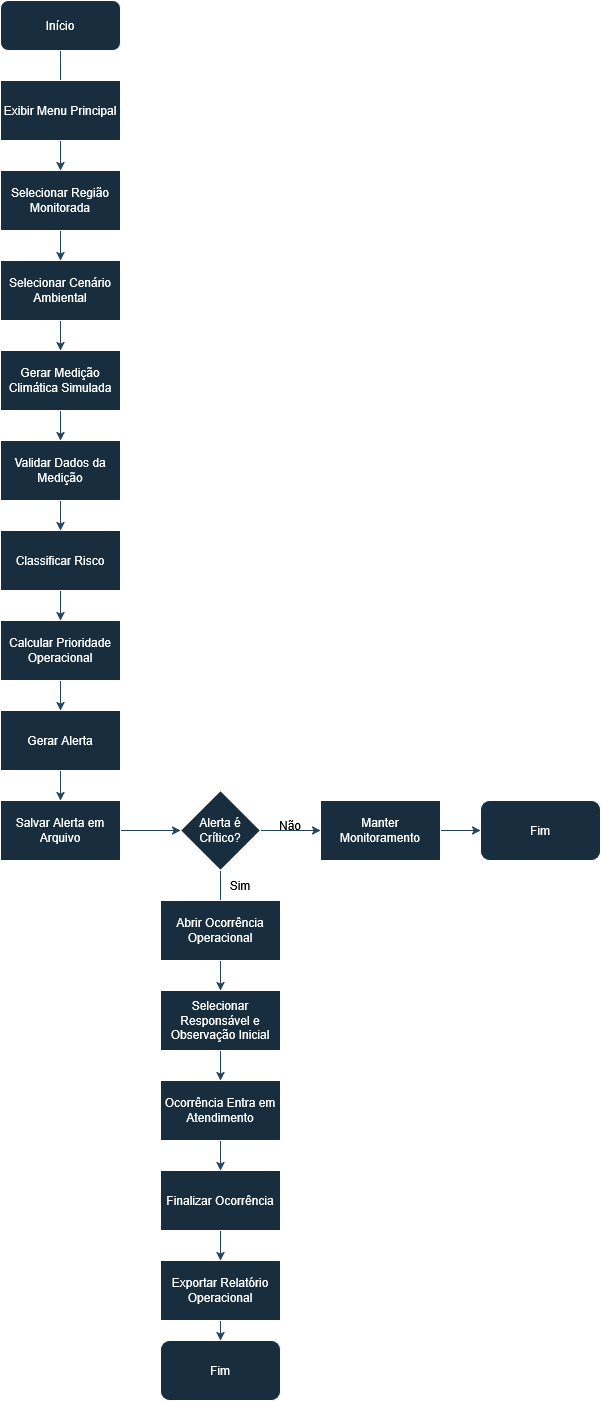

The diagram above was exported from draw.io. Its source (the exported page's mxGraphModel, read from the mxfile embedded in the PNG):
<mxGraphModel dx="1553" dy="909" grid="1" gridSize="10" guides="1" tooltips="1" connect="1" arrows="1" fold="1" page="1" pageScale="1" pageWidth="850" pageHeight="1100" background="#FFFFFF" math="0" shadow="0">
  <root>
    <mxCell id="0" />
    <mxCell id="1" parent="0" />
    <mxCell id="EtNiVQBIgsGogzkuVjpv-3" edge="1" parent="1" source="EtNiVQBIgsGogzkuVjpv-1" style="edgeStyle=orthogonalEdgeStyle;rounded=0;orthogonalLoop=1;jettySize=auto;html=1;exitX=0.5;exitY=1;exitDx=0;exitDy=0;entryX=0.5;entryY=0;entryDx=0;entryDy=0;labelBackgroundColor=none;strokeColor=#23445D;fontColor=default;">
      <mxGeometry relative="1" as="geometry">
        <mxPoint x="330" y="140" as="targetPoint" />
      </mxGeometry>
    </mxCell>
    <mxCell id="EtNiVQBIgsGogzkuVjpv-1" parent="1" style="rounded=1;whiteSpace=wrap;html=1;labelBackgroundColor=none;fillColor=#182E3E;strokeColor=#FFFFFF;fontColor=#FFFFFF;" value="Início" vertex="1">
      <mxGeometry height="50" width="120" x="270" y="50" as="geometry" />
    </mxCell>
    <mxCell id="EtNiVQBIgsGogzkuVjpv-10" edge="1" parent="1" source="EtNiVQBIgsGogzkuVjpv-8" style="edgeStyle=orthogonalEdgeStyle;rounded=0;orthogonalLoop=1;jettySize=auto;html=1;exitX=0.5;exitY=1;exitDx=0;exitDy=0;labelBackgroundColor=none;strokeColor=#23445D;fontColor=default;" target="EtNiVQBIgsGogzkuVjpv-9">
      <mxGeometry relative="1" as="geometry" />
    </mxCell>
    <mxCell id="EtNiVQBIgsGogzkuVjpv-8" parent="1" style="rounded=0;whiteSpace=wrap;html=1;labelBackgroundColor=none;fillColor=#182E3E;strokeColor=#FFFFFF;fontColor=#FFFFFF;" value="&lt;div&gt;Exibir Menu Principal&lt;/div&gt;" vertex="1">
      <mxGeometry height="60" width="120" x="270" y="130" as="geometry" />
    </mxCell>
    <mxCell id="EtNiVQBIgsGogzkuVjpv-13" edge="1" parent="1" source="EtNiVQBIgsGogzkuVjpv-9" style="edgeStyle=orthogonalEdgeStyle;rounded=0;orthogonalLoop=1;jettySize=auto;html=1;exitX=0.5;exitY=1;exitDx=0;exitDy=0;labelBackgroundColor=none;strokeColor=#23445D;fontColor=default;" target="EtNiVQBIgsGogzkuVjpv-12">
      <mxGeometry relative="1" as="geometry" />
    </mxCell>
    <mxCell id="EtNiVQBIgsGogzkuVjpv-9" parent="1" style="rounded=0;whiteSpace=wrap;html=1;labelBackgroundColor=none;fillColor=#182E3E;strokeColor=#FFFFFF;fontColor=#FFFFFF;" value="&lt;div&gt;Selecionar Região Monitorada&lt;/div&gt;" vertex="1">
      <mxGeometry height="60" width="120" x="270" y="220" as="geometry" />
    </mxCell>
    <mxCell id="EtNiVQBIgsGogzkuVjpv-15" edge="1" parent="1" source="EtNiVQBIgsGogzkuVjpv-12" style="edgeStyle=orthogonalEdgeStyle;rounded=0;orthogonalLoop=1;jettySize=auto;html=1;exitX=0.5;exitY=1;exitDx=0;exitDy=0;entryX=0.5;entryY=0;entryDx=0;entryDy=0;labelBackgroundColor=none;strokeColor=#23445D;fontColor=default;" target="EtNiVQBIgsGogzkuVjpv-14">
      <mxGeometry relative="1" as="geometry" />
    </mxCell>
    <mxCell id="EtNiVQBIgsGogzkuVjpv-12" parent="1" style="rounded=0;whiteSpace=wrap;html=1;labelBackgroundColor=none;fillColor=#182E3E;strokeColor=#FFFFFF;fontColor=#FFFFFF;" value="Selecionar Cenário Ambiental" vertex="1">
      <mxGeometry height="60" width="120" x="270" y="310" as="geometry" />
    </mxCell>
    <mxCell id="EtNiVQBIgsGogzkuVjpv-17" edge="1" parent="1" source="EtNiVQBIgsGogzkuVjpv-14" style="edgeStyle=orthogonalEdgeStyle;rounded=0;orthogonalLoop=1;jettySize=auto;html=1;exitX=0.5;exitY=1;exitDx=0;exitDy=0;labelBackgroundColor=none;strokeColor=#23445D;fontColor=default;" target="EtNiVQBIgsGogzkuVjpv-16">
      <mxGeometry relative="1" as="geometry" />
    </mxCell>
    <mxCell id="EtNiVQBIgsGogzkuVjpv-14" parent="1" style="rounded=0;whiteSpace=wrap;html=1;labelBackgroundColor=none;fillColor=#182E3E;strokeColor=#FFFFFF;fontColor=#FFFFFF;" value="Gerar Medição Climática Simulada" vertex="1">
      <mxGeometry height="60" width="120" x="270" y="400" as="geometry" />
    </mxCell>
    <mxCell id="EtNiVQBIgsGogzkuVjpv-19" edge="1" parent="1" source="EtNiVQBIgsGogzkuVjpv-16" style="edgeStyle=orthogonalEdgeStyle;rounded=0;orthogonalLoop=1;jettySize=auto;html=1;exitX=0.5;exitY=1;exitDx=0;exitDy=0;entryX=0.5;entryY=0;entryDx=0;entryDy=0;labelBackgroundColor=none;strokeColor=#23445D;fontColor=default;" target="EtNiVQBIgsGogzkuVjpv-18">
      <mxGeometry relative="1" as="geometry" />
    </mxCell>
    <mxCell id="EtNiVQBIgsGogzkuVjpv-16" parent="1" style="rounded=0;whiteSpace=wrap;html=1;labelBackgroundColor=none;fillColor=#182E3E;strokeColor=#FFFFFF;fontColor=#FFFFFF;" value="Validar Dados da Medição" vertex="1">
      <mxGeometry height="60" width="120" x="270" y="490" as="geometry" />
    </mxCell>
    <mxCell id="EtNiVQBIgsGogzkuVjpv-21" edge="1" parent="1" source="EtNiVQBIgsGogzkuVjpv-18" style="edgeStyle=orthogonalEdgeStyle;rounded=0;orthogonalLoop=1;jettySize=auto;html=1;exitX=0.5;exitY=1;exitDx=0;exitDy=0;entryX=0.5;entryY=0;entryDx=0;entryDy=0;labelBackgroundColor=none;strokeColor=#23445D;fontColor=default;" target="EtNiVQBIgsGogzkuVjpv-20">
      <mxGeometry relative="1" as="geometry" />
    </mxCell>
    <mxCell id="EtNiVQBIgsGogzkuVjpv-18" parent="1" style="rounded=0;whiteSpace=wrap;html=1;labelBackgroundColor=none;fillColor=#182E3E;strokeColor=#FFFFFF;fontColor=#FFFFFF;" value="Classificar Risco" vertex="1">
      <mxGeometry height="60" width="120" x="270" y="580" as="geometry" />
    </mxCell>
    <mxCell id="EtNiVQBIgsGogzkuVjpv-23" edge="1" parent="1" source="EtNiVQBIgsGogzkuVjpv-20" style="edgeStyle=orthogonalEdgeStyle;rounded=0;orthogonalLoop=1;jettySize=auto;html=1;exitX=0.5;exitY=1;exitDx=0;exitDy=0;entryX=0.5;entryY=0;entryDx=0;entryDy=0;labelBackgroundColor=none;strokeColor=#23445D;fontColor=default;" target="EtNiVQBIgsGogzkuVjpv-22">
      <mxGeometry relative="1" as="geometry" />
    </mxCell>
    <mxCell id="EtNiVQBIgsGogzkuVjpv-20" parent="1" style="rounded=0;whiteSpace=wrap;html=1;labelBackgroundColor=none;fillColor=#182E3E;strokeColor=#FFFFFF;fontColor=#FFFFFF;" value="&lt;div&gt;Calcular Prioridade Operacional&lt;/div&gt;" vertex="1">
      <mxGeometry height="60" width="120" x="270" y="670" as="geometry" />
    </mxCell>
    <mxCell id="EtNiVQBIgsGogzkuVjpv-25" edge="1" parent="1" source="EtNiVQBIgsGogzkuVjpv-22" style="edgeStyle=orthogonalEdgeStyle;rounded=0;orthogonalLoop=1;jettySize=auto;html=1;exitX=0.5;exitY=1;exitDx=0;exitDy=0;entryX=0.5;entryY=0;entryDx=0;entryDy=0;labelBackgroundColor=none;strokeColor=#23445D;fontColor=default;" target="EtNiVQBIgsGogzkuVjpv-24">
      <mxGeometry relative="1" as="geometry" />
    </mxCell>
    <mxCell id="EtNiVQBIgsGogzkuVjpv-22" parent="1" style="rounded=0;whiteSpace=wrap;html=1;labelBackgroundColor=none;fillColor=#182E3E;strokeColor=#FFFFFF;fontColor=#FFFFFF;" value="Gerar Alerta" vertex="1">
      <mxGeometry height="60" width="120" x="270" y="760" as="geometry" />
    </mxCell>
    <mxCell id="EtNiVQBIgsGogzkuVjpv-27" edge="1" parent="1" source="EtNiVQBIgsGogzkuVjpv-24" style="edgeStyle=orthogonalEdgeStyle;rounded=0;orthogonalLoop=1;jettySize=auto;html=1;exitX=1;exitY=0.5;exitDx=0;exitDy=0;entryX=0;entryY=0.5;entryDx=0;entryDy=0;labelBackgroundColor=none;strokeColor=#23445D;fontColor=default;" target="EtNiVQBIgsGogzkuVjpv-26">
      <mxGeometry relative="1" as="geometry" />
    </mxCell>
    <mxCell id="EtNiVQBIgsGogzkuVjpv-24" parent="1" style="rounded=0;whiteSpace=wrap;html=1;labelBackgroundColor=none;fillColor=#182E3E;strokeColor=#FFFFFF;fontColor=#FFFFFF;" value="Salvar Alerta em Arquivo" vertex="1">
      <mxGeometry height="60" width="120" x="270" y="850" as="geometry" />
    </mxCell>
    <mxCell id="EtNiVQBIgsGogzkuVjpv-49" edge="1" parent="1" source="EtNiVQBIgsGogzkuVjpv-26" style="edgeStyle=orthogonalEdgeStyle;rounded=0;orthogonalLoop=1;jettySize=auto;html=1;exitX=0.5;exitY=1;exitDx=0;exitDy=0;labelBackgroundColor=none;strokeColor=#23445D;fontColor=default;">
      <mxGeometry relative="1" as="geometry">
        <mxPoint x="490.3333333333335" y="970" as="targetPoint" />
      </mxGeometry>
    </mxCell>
    <mxCell id="EtNiVQBIgsGogzkuVjpv-54" edge="1" parent="1" source="EtNiVQBIgsGogzkuVjpv-26" style="edgeStyle=orthogonalEdgeStyle;rounded=0;orthogonalLoop=1;jettySize=auto;html=1;exitX=1;exitY=0.5;exitDx=0;exitDy=0;entryX=0;entryY=0.5;entryDx=0;entryDy=0;labelBackgroundColor=none;strokeColor=#23445D;fontColor=default;" target="EtNiVQBIgsGogzkuVjpv-28">
      <mxGeometry relative="1" as="geometry" />
    </mxCell>
    <mxCell id="EtNiVQBIgsGogzkuVjpv-26" parent="1" style="rhombus;whiteSpace=wrap;html=1;labelBackgroundColor=none;fillColor=#182E3E;strokeColor=#FFFFFF;fontColor=#FFFFFF;" value="Alerta é Crítico?" vertex="1">
      <mxGeometry height="80" width="80" x="450" y="840" as="geometry" />
    </mxCell>
    <mxCell id="EtNiVQBIgsGogzkuVjpv-44" edge="1" parent="1" source="EtNiVQBIgsGogzkuVjpv-28" style="edgeStyle=orthogonalEdgeStyle;rounded=0;orthogonalLoop=1;jettySize=auto;html=1;exitX=1;exitY=0.5;exitDx=0;exitDy=0;entryX=0;entryY=0.5;entryDx=0;entryDy=0;labelBackgroundColor=none;strokeColor=#23445D;fontColor=default;" target="EtNiVQBIgsGogzkuVjpv-43">
      <mxGeometry relative="1" as="geometry" />
    </mxCell>
    <mxCell id="EtNiVQBIgsGogzkuVjpv-28" parent="1" style="rounded=0;whiteSpace=wrap;html=1;labelBackgroundColor=none;fillColor=#182E3E;strokeColor=#FFFFFF;fontColor=#FFFFFF;" value="Manter Monitoramento" vertex="1">
      <mxGeometry height="60" width="120" x="590" y="850" as="geometry" />
    </mxCell>
    <mxCell id="EtNiVQBIgsGogzkuVjpv-46" edge="1" parent="1" source="EtNiVQBIgsGogzkuVjpv-37" style="edgeStyle=orthogonalEdgeStyle;rounded=0;orthogonalLoop=1;jettySize=auto;html=1;exitX=0.5;exitY=1;exitDx=0;exitDy=0;entryX=0.5;entryY=0;entryDx=0;entryDy=0;labelBackgroundColor=none;strokeColor=#23445D;fontColor=default;" target="EtNiVQBIgsGogzkuVjpv-45">
      <mxGeometry relative="1" as="geometry" />
    </mxCell>
    <mxCell id="EtNiVQBIgsGogzkuVjpv-37" parent="1" style="rounded=0;whiteSpace=wrap;html=1;labelBackgroundColor=none;fillColor=#182E3E;strokeColor=#FFFFFF;fontColor=#FFFFFF;" value="Abrir Ocorrência Operacional" vertex="1">
      <mxGeometry height="60" width="120" x="430" y="950" as="geometry" />
    </mxCell>
    <mxCell id="EtNiVQBIgsGogzkuVjpv-40" parent="1" style="text;html=1;whiteSpace=wrap;fillColor=none;align=center;verticalAlign=middle;rounded=0;labelBackgroundColor=none;" value="Sim" vertex="1">
      <mxGeometry height="30" width="60" x="480" y="920" as="geometry" />
    </mxCell>
    <mxCell id="EtNiVQBIgsGogzkuVjpv-43" parent="1" style="rounded=1;whiteSpace=wrap;html=1;labelBackgroundColor=none;fillColor=#182E3E;strokeColor=#FFFFFF;fontColor=#FFFFFF;" value="Fim" vertex="1">
      <mxGeometry height="60" width="120" x="750" y="850" as="geometry" />
    </mxCell>
    <mxCell id="2Wez53OtLWCjohQt_l9_-2" edge="1" parent="1" source="EtNiVQBIgsGogzkuVjpv-45" style="edgeStyle=orthogonalEdgeStyle;rounded=0;orthogonalLoop=1;jettySize=auto;html=1;exitX=0.5;exitY=1;exitDx=0;exitDy=0;labelBackgroundColor=none;strokeColor=#23445D;fontColor=default;" target="2Wez53OtLWCjohQt_l9_-1">
      <mxGeometry relative="1" as="geometry" />
    </mxCell>
    <mxCell id="EtNiVQBIgsGogzkuVjpv-45" parent="1" style="rounded=0;whiteSpace=wrap;html=1;labelBackgroundColor=none;fillColor=#182E3E;strokeColor=#FFFFFF;fontColor=#FFFFFF;" value="Selecionar Responsável e Observação Inicial" vertex="1">
      <mxGeometry height="60" width="120" x="430" y="1040" as="geometry" />
    </mxCell>
    <mxCell id="EtNiVQBIgsGogzkuVjpv-55" parent="1" style="text;html=1;whiteSpace=wrap;fillColor=none;align=center;verticalAlign=middle;rounded=0;labelBackgroundColor=none;" value="Não" vertex="1">
      <mxGeometry height="30" width="60" x="530" y="860" as="geometry" />
    </mxCell>
    <mxCell id="2Wez53OtLWCjohQt_l9_-4" edge="1" parent="1" source="2Wez53OtLWCjohQt_l9_-1" style="edgeStyle=orthogonalEdgeStyle;rounded=0;orthogonalLoop=1;jettySize=auto;html=1;exitX=0.5;exitY=1;exitDx=0;exitDy=0;entryX=0.5;entryY=0;entryDx=0;entryDy=0;labelBackgroundColor=none;strokeColor=#23445D;fontColor=default;" target="2Wez53OtLWCjohQt_l9_-3">
      <mxGeometry relative="1" as="geometry" />
    </mxCell>
    <mxCell id="2Wez53OtLWCjohQt_l9_-1" parent="1" style="rounded=0;whiteSpace=wrap;html=1;labelBackgroundColor=none;fillColor=#182E3E;strokeColor=#FFFFFF;fontColor=#FFFFFF;" value="Ocorrência Entra em Atendimento" vertex="1">
      <mxGeometry height="60" width="120" x="430" y="1130" as="geometry" />
    </mxCell>
    <mxCell id="2Wez53OtLWCjohQt_l9_-6" edge="1" parent="1" source="2Wez53OtLWCjohQt_l9_-3" style="edgeStyle=orthogonalEdgeStyle;rounded=0;orthogonalLoop=1;jettySize=auto;html=1;exitX=0.5;exitY=1;exitDx=0;exitDy=0;labelBackgroundColor=none;strokeColor=#23445D;fontColor=default;" target="2Wez53OtLWCjohQt_l9_-5">
      <mxGeometry relative="1" as="geometry" />
    </mxCell>
    <mxCell id="2Wez53OtLWCjohQt_l9_-3" parent="1" style="rounded=0;whiteSpace=wrap;html=1;labelBackgroundColor=none;fillColor=#182E3E;strokeColor=#FFFFFF;fontColor=#FFFFFF;" value="Finalizar Ocorrência" vertex="1">
      <mxGeometry height="60" width="120" x="430" y="1220" as="geometry" />
    </mxCell>
    <mxCell id="2Wez53OtLWCjohQt_l9_-8" edge="1" parent="1" source="2Wez53OtLWCjohQt_l9_-5" style="edgeStyle=orthogonalEdgeStyle;rounded=0;orthogonalLoop=1;jettySize=auto;html=1;exitX=0.5;exitY=1;exitDx=0;exitDy=0;entryX=0.5;entryY=0;entryDx=0;entryDy=0;labelBackgroundColor=none;strokeColor=#23445D;fontColor=default;" target="2Wez53OtLWCjohQt_l9_-7">
      <mxGeometry relative="1" as="geometry" />
    </mxCell>
    <mxCell id="2Wez53OtLWCjohQt_l9_-5" parent="1" style="rounded=0;whiteSpace=wrap;html=1;labelBackgroundColor=none;fillColor=#182E3E;strokeColor=#FFFFFF;fontColor=#FFFFFF;" value="Exportar Relatório Operacional" vertex="1">
      <mxGeometry height="60" width="120" x="430" y="1310" as="geometry" />
    </mxCell>
    <mxCell id="2Wez53OtLWCjohQt_l9_-7" parent="1" style="rounded=1;whiteSpace=wrap;html=1;labelBackgroundColor=none;fillColor=#182E3E;strokeColor=#FFFFFF;fontColor=#FFFFFF;" value="Fim" vertex="1">
      <mxGeometry height="60" width="120" x="430" y="1390" as="geometry" />
    </mxCell>
  </root>
</mxGraphModel>